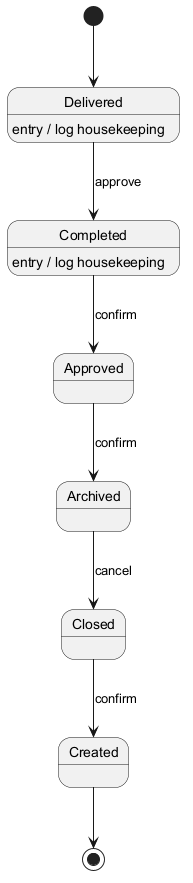

The diagram above was rendered by PlantUML. Its source (embedded in the PNG):
@startuml
skinparam backgroundColor #FFFFFF
skinparam classBackgroundColor #F3E5F5
skinparam classBorderColor #6A1B9A
[*] --> Delivered
Delivered --> Completed : approve
Delivered : entry / log housekeeping
Completed --> Approved : confirm
Completed : entry / log housekeeping
Approved --> Archived : confirm
Archived --> Closed : cancel
Closed --> Created : confirm
Created --> [*]
@enduml